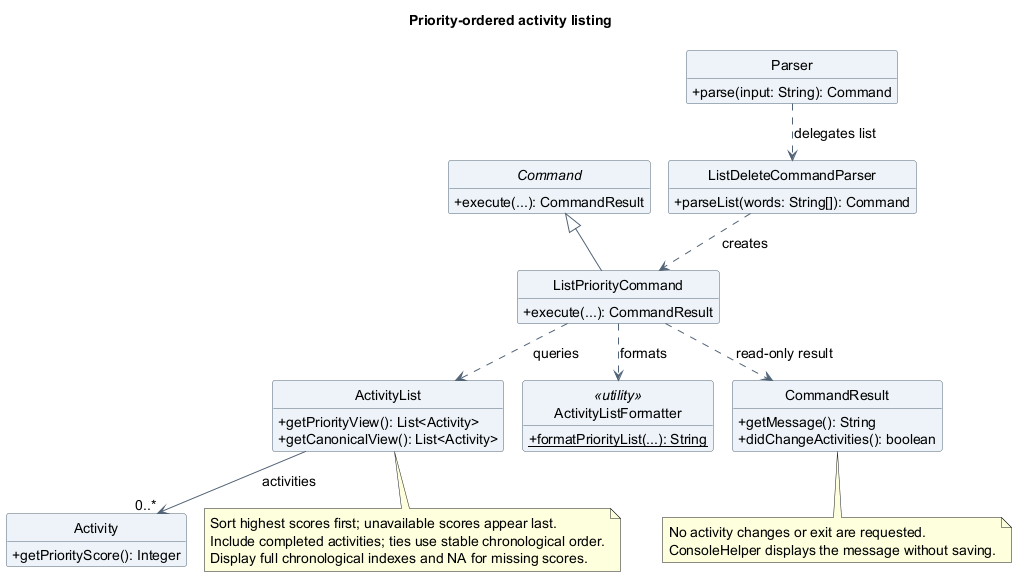

The diagram above was rendered by PlantUML. Its source (embedded in the PNG):
@startuml
!pragma layout smetana
title Priority-ordered activity listing
skinparam backgroundColor white
skinparam shadowing false
skinparam defaultFontName SansSerif
skinparam defaultFontSize 14
skinparam ArrowColor #526477
skinparam classAttributeIconSize 0
skinparam classBackgroundColor #EDF3F8
skinparam classBorderColor #526477
hide circle
hide empty members

abstract class Command {
  +execute(...): CommandResult
}
class Parser {
  +parse(input: String): Command
}
class ListDeleteCommandParser {
  +parseList(words: String[]): Command
}
class ListPriorityCommand {
  +execute(...): CommandResult
}
class ActivityList {
  +getPriorityView(): List<Activity>
  +getCanonicalView(): List<Activity>
}
class Activity {
  +getPriorityScore(): Integer
}
class ActivityListFormatter <<utility>> {
  {static} +formatPriorityList(...): String
}
class CommandResult {
  +getMessage(): String
  +didChangeActivities(): boolean
}
Command <|-- ListPriorityCommand
Parser ..> ListDeleteCommandParser : delegates list
ListDeleteCommandParser ..> ListPriorityCommand : creates
ListPriorityCommand ..> ActivityList : queries
ListPriorityCommand ..> ActivityListFormatter : formats
ListPriorityCommand ..> CommandResult : read-only result
ActivityList --> "0..*" Activity : activities
note bottom of ActivityList
  Sort highest scores first; unavailable scores appear last.
  Include completed activities; ties use stable chronological order.
  Display full chronological indexes and NA for missing scores.
end note
note bottom of CommandResult
  No activity changes or exit are requested.
  ConsoleHelper displays the message without saving.
end note
@enduml